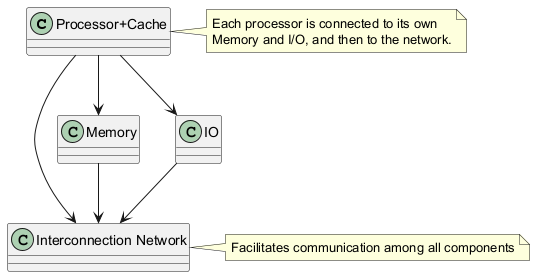

The diagram above was rendered by PlantUML. Its source (embedded in the PNG):
@startuml
class "Processor+Cache" {
}

class Memory {
}

class IO {
}

class "Interconnection Network" {
}

"Processor+Cache" --> Memory
"Processor+Cache" --> IO
"Processor+Cache" --> "Interconnection Network"
Memory --> "Interconnection Network"
IO --> "Interconnection Network"

note right of "Processor+Cache" : Each processor is connected to its own\nMemory and I/O, and then to the network.
note right of "Interconnection Network" : Facilitates communication among all components

@enduml